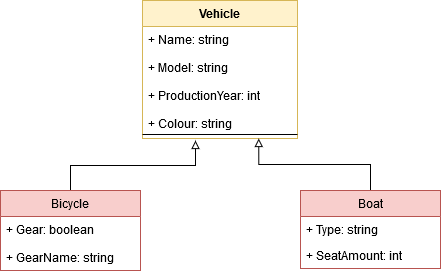

The diagram above was exported from draw.io. Its source (the exported page's mxGraphModel, read from the mxfile embedded in the PNG):
<mxGraphModel dx="1182" dy="761" grid="1" gridSize="10" guides="1" tooltips="1" connect="1" arrows="1" fold="1" page="1" pageScale="1" pageWidth="850" pageHeight="1100" math="0" shadow="0">
  <root>
    <mxCell id="0" />
    <mxCell id="1" parent="0" />
    <mxCell id="Ma7pH0hSBdAD2dROIwcx-1" value="Vehicle" style="swimlane;fontStyle=1;align=center;verticalAlign=top;childLayout=stackLayout;horizontal=1;startSize=26;horizontalStack=0;resizeParent=1;resizeParentMax=0;resizeLast=0;collapsible=1;marginBottom=0;fillColor=#fff2cc;strokeColor=#d6b656;" vertex="1" parent="1">
      <mxGeometry x="347" y="90" width="155" height="138" as="geometry" />
    </mxCell>
    <mxCell id="Ma7pH0hSBdAD2dROIwcx-2" value="+ Name: string&#10;&#10;+ Model: string&#10;&#10;+ ProductionYear: int&#10;&#10;+ Colour: string&#10;" style="text;strokeColor=none;fillColor=none;align=left;verticalAlign=top;spacingLeft=4;spacingRight=4;overflow=hidden;rotatable=0;points=[[0,0.5],[1,0.5]];portConstraint=eastwest;" vertex="1" parent="Ma7pH0hSBdAD2dROIwcx-1">
      <mxGeometry y="26" width="155" height="104" as="geometry" />
    </mxCell>
    <mxCell id="Ma7pH0hSBdAD2dROIwcx-3" value="" style="line;strokeWidth=1;fillColor=none;align=left;verticalAlign=middle;spacingTop=-1;spacingLeft=3;spacingRight=3;rotatable=0;labelPosition=right;points=[];portConstraint=eastwest;" vertex="1" parent="Ma7pH0hSBdAD2dROIwcx-1">
      <mxGeometry y="130" width="155" height="8" as="geometry" />
    </mxCell>
    <mxCell id="Ma7pH0hSBdAD2dROIwcx-19" style="edgeStyle=orthogonalEdgeStyle;rounded=0;orthogonalLoop=1;jettySize=auto;html=1;exitX=0.5;exitY=0;exitDx=0;exitDy=0;endArrow=block;endFill=0;" edge="1" parent="1" source="Ma7pH0hSBdAD2dROIwcx-5">
      <mxGeometry relative="1" as="geometry">
        <mxPoint x="400" y="230" as="targetPoint" />
      </mxGeometry>
    </mxCell>
    <mxCell id="Ma7pH0hSBdAD2dROIwcx-5" value="Bicycle" style="swimlane;fontStyle=0;childLayout=stackLayout;horizontal=1;startSize=26;fillColor=#f8cecc;horizontalStack=0;resizeParent=1;resizeParentMax=0;resizeLast=0;collapsible=1;marginBottom=0;strokeColor=#b85450;" vertex="1" parent="1">
      <mxGeometry x="205" y="280" width="140" height="80" as="geometry" />
    </mxCell>
    <mxCell id="Ma7pH0hSBdAD2dROIwcx-6" value="+ Gear: boolean&#10;&#10;+ GearName: string&#10;" style="text;strokeColor=none;fillColor=none;align=left;verticalAlign=top;spacingLeft=4;spacingRight=4;overflow=hidden;rotatable=0;points=[[0,0.5],[1,0.5]];portConstraint=eastwest;" vertex="1" parent="Ma7pH0hSBdAD2dROIwcx-5">
      <mxGeometry y="26" width="140" height="54" as="geometry" />
    </mxCell>
    <mxCell id="Ma7pH0hSBdAD2dROIwcx-18" style="edgeStyle=orthogonalEdgeStyle;rounded=0;orthogonalLoop=1;jettySize=auto;html=1;exitX=0.5;exitY=0;exitDx=0;exitDy=0;entryX=0.75;entryY=1;entryDx=0;entryDy=0;endArrow=block;endFill=0;" edge="1" parent="1" source="Ma7pH0hSBdAD2dROIwcx-9" target="Ma7pH0hSBdAD2dROIwcx-1">
      <mxGeometry relative="1" as="geometry" />
    </mxCell>
    <mxCell id="Ma7pH0hSBdAD2dROIwcx-9" value="Boat" style="swimlane;fontStyle=0;childLayout=stackLayout;horizontal=1;startSize=26;fillColor=#f8cecc;horizontalStack=0;resizeParent=1;resizeParentMax=0;resizeLast=0;collapsible=1;marginBottom=0;strokeColor=#b85450;" vertex="1" parent="1">
      <mxGeometry x="505" y="280" width="140" height="78" as="geometry" />
    </mxCell>
    <mxCell id="Ma7pH0hSBdAD2dROIwcx-10" value="+ Type: string&#10;" style="text;strokeColor=none;fillColor=none;align=left;verticalAlign=top;spacingLeft=4;spacingRight=4;overflow=hidden;rotatable=0;points=[[0,0.5],[1,0.5]];portConstraint=eastwest;" vertex="1" parent="Ma7pH0hSBdAD2dROIwcx-9">
      <mxGeometry y="26" width="140" height="26" as="geometry" />
    </mxCell>
    <mxCell id="Ma7pH0hSBdAD2dROIwcx-11" value="+ SeatAmount: int" style="text;strokeColor=none;fillColor=none;align=left;verticalAlign=top;spacingLeft=4;spacingRight=4;overflow=hidden;rotatable=0;points=[[0,0.5],[1,0.5]];portConstraint=eastwest;" vertex="1" parent="Ma7pH0hSBdAD2dROIwcx-9">
      <mxGeometry y="52" width="140" height="26" as="geometry" />
    </mxCell>
  </root>
</mxGraphModel>